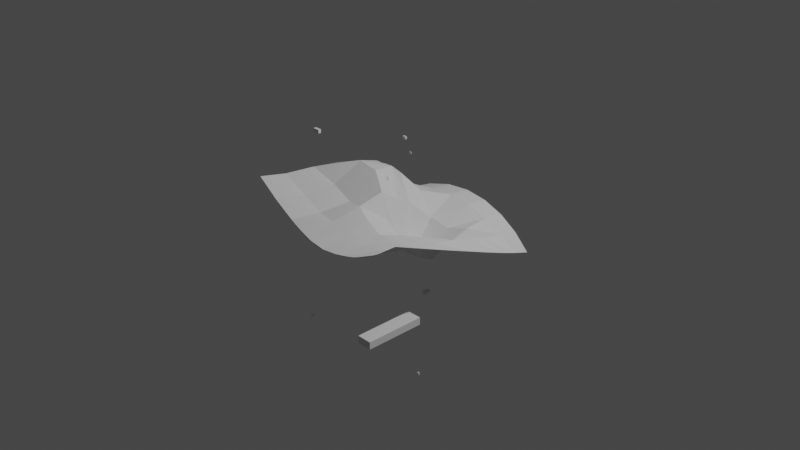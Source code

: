 # Source: gradientDescent3dSimple.blend  (saved by Blender 2.92.15; exported with 4.5.12 LTS)
import bpy
from mathutils import Matrix  # noqa: F401  (used for matrix-valued properties, if any)

bpy.ops.wm.read_factory_settings(use_empty=True)
scene = bpy.context.scene
scene.name = 'Scene'

# ---- collections
col_collection = bpy.data.collections.new('Collection'); scene.collection.children.link(col_collection)

# ---- world
world_world = bpy.data.worlds.new('World'); scene.world = world_world
world_world.use_nodes = True; world_world.node_tree.nodes.clear()
_N = world_world.node_tree.nodes; _L = world_world.node_tree.links
n0 = _N.new('ShaderNodeOutputWorld'); n0.name = 'World Output'; n0.location = (300, 300)
n1 = _N.new('ShaderNodeBackground'); n1.name = 'Background'; n1.location = (10, 300)
n1.inputs[0].default_value = (0.05088, 0.05088, 0.05088, 1.0)
_L.new(n1.outputs[0], n0.inputs[0])
n0.is_active_output = True
world_world.color = (0.05088, 0.05088, 0.05088)
world_world.use_sun_shadow = False
world_world.sun_shadow_jitter_overblur = 0.0

# ---- cameras
cam_camera = bpy.data.cameras.new('Camera')
cam_camera.clip_end = 100.0
cam_camera.ortho_scale = 7.314

# ---- lights
light_light = bpy.data.lights.new('Light', 'POINT')
light_light.transmission_factor = 0.0
light_light.energy = 1000.0
light_light.shadow_soft_size = 0.1
light_light.shadow_maximum_resolution = 0.006
light_light.use_absolute_resolution = True

# ---- meshes
me_plane = bpy.data.meshes.new('Plane')
me_plane.from_pydata([(-1.0, -1.0, 0.0), (1.0, -1.0, 0.0), (-1.0, 1.0, 0.0), (1.0, 1.0, 0.0), (1.0, -1.0, 0.0), (1.0, 1.0, 0.0), (1.0, -1.0, 0.0), (1.0, 1.0, 0.0), (0.999, -1.003, 3.06e-05), (0.999, 0.9974, 3.06e-05), (0.999, -1.003, 3.06e-05), (0.999, 0.9974, 3.06e-05), (-1.0, -1.0, 0.0), (1.0, -1.0, 0.0), (-0.9608, -1.0, 0.0), (-0.9216, -1.0, 0.0), (-0.8824, -1.0, 0.0), (-0.8431, -1.0, 0.0), (-0.8039, -1.0, 0.0), (-0.7647, -1.0, 0.0), (-0.7255, -1.0, 0.0), (-0.6863, -1.0, 0.0), (-0.6471, -1.0, 0.0), (-0.6078, -1.0, 0.0), (-0.5686, -1.0, 0.0), (-0.5294, -1.0, 0.0), (-0.4902, -1.0, 0.0), (-0.451, -1.0, 0.0), (-0.4118, -1.0, 0.0), (-0.3725, -1.0, 0.0), (-0.3333, -1.0, 0.0), (-0.2941, -1.0, 0.0), (-0.2549, -1.0, 0.0), (-0.2157, -1.0, 0.0), (-0.1765, -1.0, 0.0), (-0.1373, -1.0, 0.0), (-0.09804, -1.0, 0.0), (-0.05882, -1.0, 0.0), (-0.01961, -1.0, 0.0), (0.01961, -1.0, 0.0), (0.05882, -1.0, 0.0), (0.09804, -1.0, 7.368e-05), (0.1373, -1.0, 0.001412), (0.1765, -0.9999, 0.003259), (0.2157, -0.9999, 0.004282), (0.2549, -0.9999, 0.005388), (0.2942, -0.9998, 0.008428), (0.3334, -0.9997, 0.01158), (0.3726, -0.9996, 0.01305), (0.4119, -0.9996, 0.01259), (0.4511, -0.9996, 0.01232), (0.4903, -0.9996, 0.01227), (0.5295, -0.9995, 0.01253), (0.5687, -0.9996, 0.01016), (0.6079, -0.9997, 0.005513), (0.6471, -0.9999, 0.00125), (0.6863, -1.0, 0.0), (0.7255, -1.0, 0.0), (0.7647, -1.0, 0.0), (0.8039, -1.0, 0.0), (0.8431, -1.0, 0.0), (0.8824, -1.0, 0.0), (0.9216, -1.0, 0.0), (0.9608, -1.0, 0.0)], [], [(0, 1, 3, 2), (3, 1, 4, 5), (5, 4, 6, 7), (7, 6, 8, 9), (9, 8, 10, 11), (1, 0, 12, 14, 15, 16, 17, 18, 19, 20, 21, 22, 23, 24, 25, 26, 27, 28, 29, 30, 31, 32, 33, 34, 35, 36, 37, 38, 39, 40, 41, 42, 43, 44, 45, 46, 47, 48, 49, 50, 51, 52, 53, 54, 55, 56, 57, 58, 59, 60, 61, 62, 63, 13)])
_uv = me_plane.uv_layers.new(name='UVMap')
_uv.uv.foreach_set('vector', [0.0, 0.0, 1.0, 0.0, 1.0, 1.0, 0.0, 1.0, 1.0, 1.0, 1.0, 0.0, 1.0, 0.0, 1.0, 1.0, 1.0, 1.0, 1.0, 0.0, 1.0, 0.0, 1.0, 1.0, 1.0, 1.0, 1.0, 0.0, 1.0, 0.0, 1.0, 1.0, 1.0, 1.0, 1.0, 0.0, 1.0, 0.0, 1.0, 1.0, 1.0, 0.0, 0.0, 0.0, 0.0, 0.0, 0.01961, 0.0, 0.03922, 0.0, 0.05882, 0.0, 0.07843, 0.0, 0.09804, 0.0, 0.1176, 0.0, 0.1373, 0.0, 0.1569, 0.0, 0.1765, 0.0, 0.1961, 0.0, 0.2157, 0.0, 0.2353, 0.0, 0.2549, 0.0, 0.2745, 0.0, 0.2941, 0.0, 0.3137, 0.0, 0.3333, 0.0, 0.3529, 0.0, 0.3725, 0.0, 0.3922, 0.0, 0.4118, 0.0, 0.4314, 0.0, 0.451, 0.0, 0.4706, 0.0, 0.4902, 0.0, 0.5098, 0.0, 0.5294, 0.0, 0.549, 0.0, 0.5686, 0.0, 0.5882, 0.0, 0.6078, 0.0, 0.6275, 0.0, 0.6471, 0.0, 0.6667, 0.0, 0.6863, 0.0, 0.7059, 0.0, 0.7255, 0.0, 0.7451, 0.0, 0.7647, 0.0, 0.7843, 0.0, 0.8039, 0.0, 0.8235, 0.0, 0.8431, 0.0, 0.8627, 0.0, 0.8824, 0.0, 0.902, 0.0, 0.9216, 0.0, 0.9412, 0.0, 0.9608, 0.0, 0.9804, 0.0, 1.0, 0.0])
me_plane.use_remesh_fix_poles = True
me_plane.use_remesh_preserve_attributes = False
me_plane.use_mirror_vertex_groups = False
me_plane.update()
me_cube_003 = bpy.data.meshes.new('Cube.003')
me_cube_003.from_pydata([(-0.0812, -0.3279, -0.04015), (-0.0812, -0.3279, 0.04015), (-0.0812, 0.3279, -0.04015), (-0.0812, 0.3279, 0.04015), (0.0812, -0.3279, -0.04015), (0.0812, -0.3279, 0.04015), (0.0812, 0.3279, -0.04015), (0.0812, 0.3279, 0.04015)], [], [(0, 1, 3, 2), (2, 3, 7, 6), (6, 7, 5, 4), (4, 5, 1, 0), (2, 6, 4, 0), (7, 3, 1, 5)])
_uv = me_cube_003.uv_layers.new(name='UVMap')
_uv.uv.foreach_set('vector', [0.375, 0.0, 0.625, 0.0, 0.625, 0.25, 0.375, 0.25, 0.375, 0.25, 0.625, 0.25, 0.625, 0.5, 0.375, 0.5, 0.375, 0.5, 0.625, 0.5, 0.625, 0.75, 0.375, 0.75, 0.375, 0.75, 0.625, 0.75, 0.625, 1.0, 0.375, 1.0, 0.125, 0.5, 0.375, 0.5, 0.375, 0.75, 0.125, 0.75, 0.625, 0.5, 0.875, 0.5, 0.875, 0.75, 0.625, 0.75])
me_cube_003.use_remesh_fix_poles = True
me_cube_003.use_remesh_preserve_attributes = False
me_cube_003.use_mirror_vertex_groups = False
me_cube_003.update()
me_cube_004 = bpy.data.meshes.new('Cube.004')
me_cube_004.from_pydata([(-0.03587, -0.01496, -0.01797), (-0.03587, -0.01496, 0.01797), (-0.03587, 0.01496, -0.01797), (-0.03587, 0.01496, 0.01797), (0.03587, -0.01496, -0.01797), (0.03587, -0.01496, 0.01797), (0.03587, 0.01496, -0.01797), (0.03587, 0.01496, 0.01797)], [], [(0, 1, 3, 2), (2, 3, 7, 6), (6, 7, 5, 4), (4, 5, 1, 0), (2, 6, 4, 0), (7, 3, 1, 5)])
_uv = me_cube_004.uv_layers.new(name='UVMap')
_uv.uv.foreach_set('vector', [0.375, 0.0, 0.625, 0.0, 0.625, 0.25, 0.375, 0.25, 0.375, 0.25, 0.625, 0.25, 0.625, 0.5, 0.375, 0.5, 0.375, 0.5, 0.625, 0.5, 0.625, 0.75, 0.375, 0.75, 0.375, 0.75, 0.625, 0.75, 0.625, 1.0, 0.375, 1.0, 0.125, 0.5, 0.375, 0.5, 0.375, 0.75, 0.125, 0.75, 0.625, 0.5, 0.875, 0.5, 0.875, 0.75, 0.625, 0.75])
me_cube_004.use_remesh_fix_poles = True
me_cube_004.use_remesh_preserve_attributes = False
me_cube_004.use_mirror_vertex_groups = False
me_cube_004.update()
me_cube_005 = bpy.data.meshes.new('Cube.005')
me_cube_005.from_pydata([(-0.02054, -0.008671, -0.01388), (-0.02054, -0.008671, 0.01388), (-0.02054, 0.008671, -0.01388), (-0.02054, 0.008671, 0.01388), (0.02054, -0.008671, -0.01388), (0.02054, -0.008671, 0.01388), (0.02054, 0.008671, -0.01388), (0.02054, 0.008671, 0.01388)], [], [(0, 1, 3, 2), (2, 3, 7, 6), (6, 7, 5, 4), (4, 5, 1, 0), (2, 6, 4, 0), (7, 3, 1, 5)])
_uv = me_cube_005.uv_layers.new(name='UVMap')
_uv.uv.foreach_set('vector', [0.375, 0.0, 0.625, 0.0, 0.625, 0.25, 0.375, 0.25, 0.375, 0.25, 0.625, 0.25, 0.625, 0.5, 0.375, 0.5, 0.375, 0.5, 0.625, 0.5, 0.625, 0.75, 0.375, 0.75, 0.375, 0.75, 0.625, 0.75, 0.625, 1.0, 0.375, 1.0, 0.125, 0.5, 0.375, 0.5, 0.375, 0.75, 0.125, 0.75, 0.625, 0.5, 0.875, 0.5, 0.875, 0.75, 0.625, 0.75])
me_cube_005.use_remesh_fix_poles = True
me_cube_005.use_remesh_preserve_attributes = False
me_cube_005.use_mirror_vertex_groups = False
me_cube_005.update()
me_cube_006 = bpy.data.meshes.new('Cube.006')
me_cube_006.from_pydata([(-0.01442, -0.002129, -0.01025), (-0.01442, -0.002129, 0.01025), (-0.01442, 0.002129, -0.01025), (-0.01442, 0.002129, 0.01025), (0.01442, -0.002129, -0.01025), (0.01442, -0.002129, 0.01025), (0.01442, 0.002129, -0.01025), (0.01442, 0.002129, 0.01025)], [], [(0, 1, 3, 2), (2, 3, 7, 6), (6, 7, 5, 4), (4, 5, 1, 0), (2, 6, 4, 0), (7, 3, 1, 5)])
_uv = me_cube_006.uv_layers.new(name='UVMap')
_uv.uv.foreach_set('vector', [0.375, 0.0, 0.625, 0.0, 0.625, 0.25, 0.375, 0.25, 0.375, 0.25, 0.625, 0.25, 0.625, 0.5, 0.375, 0.5, 0.375, 0.5, 0.625, 0.5, 0.625, 0.75, 0.375, 0.75, 0.375, 0.75, 0.625, 0.75, 0.625, 1.0, 0.375, 1.0, 0.125, 0.5, 0.375, 0.5, 0.375, 0.75, 0.125, 0.75, 0.625, 0.5, 0.875, 0.5, 0.875, 0.75, 0.625, 0.75])
me_cube_006.use_remesh_fix_poles = True
me_cube_006.use_remesh_preserve_attributes = False
me_cube_006.use_mirror_vertex_groups = False
me_cube_006.update()
me_cube_007 = bpy.data.meshes.new('Cube.007')
me_cube_007.from_pydata([(-0.01109, -0.009628, -0.0131), (-0.01109, -0.009628, 0.0131), (-0.01109, 0.009628, -0.0131), (-0.01109, 0.009628, 0.0131), (0.01109, -0.009628, -0.0131), (0.01109, -0.009628, 0.0131), (0.01109, 0.009628, -0.0131), (0.01109, 0.009628, 0.0131)], [], [(0, 1, 3, 2), (2, 3, 7, 6), (6, 7, 5, 4), (4, 5, 1, 0), (2, 6, 4, 0), (7, 3, 1, 5)])
_uv = me_cube_007.uv_layers.new(name='UVMap')
_uv.uv.foreach_set('vector', [0.375, 0.0, 0.625, 0.0, 0.625, 0.25, 0.375, 0.25, 0.375, 0.25, 0.625, 0.25, 0.625, 0.5, 0.375, 0.5, 0.375, 0.5, 0.625, 0.5, 0.625, 0.75, 0.375, 0.75, 0.375, 0.75, 0.625, 0.75, 0.625, 1.0, 0.375, 1.0, 0.125, 0.5, 0.375, 0.5, 0.375, 0.75, 0.125, 0.75, 0.625, 0.5, 0.875, 0.5, 0.875, 0.75, 0.625, 0.75])
me_cube_007.use_remesh_fix_poles = True
me_cube_007.use_remesh_preserve_attributes = False
me_cube_007.use_mirror_vertex_groups = False
me_cube_007.update()
me_cube_008 = bpy.data.meshes.new('Cube.008')
me_cube_008.from_pydata([(-0.0139, -0.02418, -0.01552), (-0.0139, -0.02418, 0.01552), (-0.0139, 0.02418, -0.01552), (-0.0139, 0.02418, 0.01552), (0.0139, -0.02418, -0.01552), (0.0139, -0.02418, 0.01552), (0.0139, 0.02418, -0.01552), (0.0139, 0.02418, 0.01552)], [], [(0, 1, 3, 2), (2, 3, 7, 6), (6, 7, 5, 4), (4, 5, 1, 0), (2, 6, 4, 0), (7, 3, 1, 5)])
_uv = me_cube_008.uv_layers.new(name='UVMap')
_uv.uv.foreach_set('vector', [0.375, 0.0, 0.625, 0.0, 0.625, 0.25, 0.375, 0.25, 0.375, 0.25, 0.625, 0.25, 0.625, 0.5, 0.375, 0.5, 0.375, 0.5, 0.625, 0.5, 0.625, 0.75, 0.375, 0.75, 0.375, 0.75, 0.625, 0.75, 0.625, 1.0, 0.375, 1.0, 0.125, 0.5, 0.375, 0.5, 0.375, 0.75, 0.125, 0.75, 0.625, 0.5, 0.875, 0.5, 0.875, 0.75, 0.625, 0.75])
me_cube_008.use_remesh_fix_poles = True
me_cube_008.use_remesh_preserve_attributes = False
me_cube_008.use_mirror_vertex_groups = False
me_cube_008.update()
me_cube_009 = bpy.data.meshes.new('Cube.009')
me_cube_009.from_pydata([(-0.009972, -0.009737, -0.01012), (-0.009972, -0.009737, 0.01012), (-0.009972, 0.009737, -0.01012), (-0.009972, 0.009737, 0.01012), (0.009972, -0.009737, -0.01012), (0.009972, -0.009737, 0.01012), (0.009972, 0.009737, -0.01012), (0.009972, 0.009737, 0.01012)], [], [(0, 1, 3, 2), (2, 3, 7, 6), (6, 7, 5, 4), (4, 5, 1, 0), (2, 6, 4, 0), (7, 3, 1, 5)])
_uv = me_cube_009.uv_layers.new(name='UVMap')
_uv.uv.foreach_set('vector', [0.375, 0.0, 0.625, 0.0, 0.625, 0.25, 0.375, 0.25, 0.375, 0.25, 0.625, 0.25, 0.625, 0.5, 0.375, 0.5, 0.375, 0.5, 0.625, 0.5, 0.625, 0.75, 0.375, 0.75, 0.375, 0.75, 0.625, 0.75, 0.625, 1.0, 0.375, 1.0, 0.125, 0.5, 0.375, 0.5, 0.375, 0.75, 0.125, 0.75, 0.625, 0.5, 0.875, 0.5, 0.875, 0.75, 0.625, 0.75])
me_cube_009.use_remesh_fix_poles = True
me_cube_009.use_remesh_preserve_attributes = False
me_cube_009.use_mirror_vertex_groups = False
me_cube_009.update()
me_cube_010 = bpy.data.meshes.new('Cube.010')
me_cube_010.from_pydata([(-0.01872, -0.03996, -0.01522), (-0.01872, -0.03996, 0.01522), (-0.01872, 0.03996, -0.01522), (-0.01872, 0.03996, 0.01522), (0.01872, -0.03996, -0.01522), (0.01872, -0.03996, 0.01522), (0.01872, 0.03996, -0.01522), (0.01872, 0.03996, 0.01522)], [], [(0, 1, 3, 2), (2, 3, 7, 6), (6, 7, 5, 4), (4, 5, 1, 0), (2, 6, 4, 0), (7, 3, 1, 5)])
_uv = me_cube_010.uv_layers.new(name='UVMap')
_uv.uv.foreach_set('vector', [0.375, 0.0, 0.625, 0.0, 0.625, 0.25, 0.375, 0.25, 0.375, 0.25, 0.625, 0.25, 0.625, 0.5, 0.375, 0.5, 0.375, 0.5, 0.625, 0.5, 0.625, 0.75, 0.375, 0.75, 0.375, 0.75, 0.625, 0.75, 0.625, 1.0, 0.375, 1.0, 0.125, 0.5, 0.375, 0.5, 0.375, 0.75, 0.125, 0.75, 0.625, 0.5, 0.875, 0.5, 0.875, 0.75, 0.625, 0.75])
me_cube_010.use_remesh_fix_poles = True
me_cube_010.use_remesh_preserve_attributes = False
me_cube_010.use_mirror_vertex_groups = False
me_cube_010.update()

# ---- objects
ob_light = bpy.data.objects.new('Light', light_light)
ob_camera = bpy.data.objects.new('Camera', cam_camera)
ob_plane = bpy.data.objects.new('Plane', me_plane)
ob_cube = bpy.data.objects.new('Cube', me_cube_003)
ob_cube_001 = bpy.data.objects.new('Cube.001', me_cube_004)
ob_cube_002 = bpy.data.objects.new('Cube.002', me_cube_005)
ob_cube_003 = bpy.data.objects.new('Cube.003', me_cube_006)
ob_cube_004 = bpy.data.objects.new('Cube.004', me_cube_007)
ob_cube_005 = bpy.data.objects.new('Cube.005', me_cube_008)
ob_cube_006 = bpy.data.objects.new('Cube.006', me_cube_009)
ob_cube_007 = bpy.data.objects.new('Cube.007', me_cube_010)

# ---- transforms, parenting, visibility, modifiers, constraints
ob_light.location = (4.076, 1.005, 5.904)
ob_light.rotation_euler = (0.6503, 0.05522, 1.866)
ob_light.lock_rotations_4d = False
ob_light.empty_display_type = 'ARROWS'
ob_light.color = (0.0, 0.0, 0.0, 0.0)
ob_light.lineart.crease_threshold = 0.0
ob_camera.location = (7.359, -6.926, 4.958)
ob_camera.rotation_euler = (1.109, 0.0, 0.8149)
ob_camera.lock_rotations_4d = False
ob_camera.empty_display_type = 'ARROWS'
ob_camera.color = (0.0, 0.0, 0.0, 0.0)
ob_camera.display_type = 'WIRE'
ob_camera.lineart.crease_threshold = 0.0
ob_plane.location = (0.0, 0.0, 0.0)
ob_plane.lineart.crease_threshold = 0.0
_m = ob_plane.modifiers.new('Subdivision', 'SUBSURF')
_m.uv_smooth = 'PRESERVE_CORNERS'
_m.subdivision_type = 'SIMPLE'
_m.levels = 6
_m.render_levels = 3
_m = ob_plane.modifiers.new('SimpleDeform', 'SIMPLE_DEFORM')
_m = ob_plane.modifiers.new('SimpleDeform.001', 'SIMPLE_DEFORM')
_m.deform_method = 'BEND'
_m.deform_axis = 'Y'
_m = ob_plane.modifiers.new('SimpleDeform.002', 'SIMPLE_DEFORM')
_m.deform_axis = 'Y'
_m = ob_plane.modifiers.new('Warp', 'WARP')
_m.object_from = ob_cube_003
_m.object_to = ob_cube
_m.strength = 0.5
_m = ob_plane.modifiers.new('Warp.001', 'WARP')
_m.object_from = ob_cube_007
_m.object_to = ob_cube_004
_m = ob_plane.modifiers.new('Warp.002', 'WARP')
_m.object_from = ob_cube_005
_m.object_to = ob_cube_002
_m.strength = 0.5
_m = ob_plane.modifiers.new('Wave', 'WAVE')
_m.height = 0.1322
_m.width = 1.414
_m.narrowness = 2.247
_m = ob_plane.modifiers.new('Warp.003', 'WARP')
_m.object_from = ob_cube_001
_m.object_to = ob_cube_006
ob_cube.location = (0.6468, -0.7364, -0.7158)
ob_cube.lineart.crease_threshold = 0.0
ob_cube_001.location = (-0.2938, -0.784, 1.087)
ob_cube_001.lineart.crease_threshold = 0.0
ob_cube_002.location = (-0.1466, 0.215, 0.7832)
ob_cube_002.lineart.crease_threshold = 0.0
ob_cube_003.location = (0.05754, 0.1003, 0.713)
ob_cube_003.lineart.crease_threshold = 0.0
ob_cube_004.location = (0.1385, 0.1557, -1.88)
ob_cube_004.lineart.crease_threshold = 0.0
ob_cube_005.location = (-0.6455, -0.1683, 0.01552)
ob_cube_005.lineart.crease_threshold = 0.0
ob_cube_006.location = (-0.3537, -0.8843, -0.9253)
ob_cube_006.lineart.crease_threshold = 0.0
ob_cube_007.location = (0.2113, 0.184, -0.835)
ob_cube_007.rotation_euler = (-3.142, -0.0, 0.0)
ob_cube_007.lineart.crease_threshold = 0.0

# ---- collection membership
col_collection.objects.link(ob_light)
col_collection.objects.link(ob_camera)
col_collection.objects.link(ob_plane)
col_collection.objects.link(ob_cube)
col_collection.objects.link(ob_cube_001)
col_collection.objects.link(ob_cube_002)
col_collection.objects.link(ob_cube_003)
col_collection.objects.link(ob_cube_004)
col_collection.objects.link(ob_cube_005)
col_collection.objects.link(ob_cube_006)
col_collection.objects.link(ob_cube_007)

# ---- scene / render settings (as saved in the file)
scene.camera = ob_camera
scene.frame_start = 1; scene.frame_end = 250; scene.frame_set(1)
scene.render.engine = 'BLENDER_EEVEE_NEXT'
scene.cycles.use_denoising = False
scene.cycles.samples = 128
scene.cycles.sampling_pattern = 'TABULATED_SOBOL'
scene.cycles.use_adaptive_sampling = False
scene.cycles.use_light_tree = False
scene.view_settings.view_transform = 'Filmic'
bpy.context.view_layer.update()
